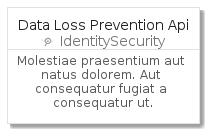

The diagram above was rendered by PlantUML. Its source (embedded in the PNG):
@startuml
' configures the library
!global $INCLUSION_MODE="local"
!global $LIB_BASE_LOCATION="../../.."
' loads the library
!include $LIB_BASE_LOCATION/bootstrap.puml
' loads the gcp bootstrap
include('gcp/bootstrap')
' loads the DataLossPreventionApi element
include('gcp/Item/IdentitySecurity/DataLossPreventionApi')
DataLossPreventionApiCard('data_loss_prevention_api', 'Data Loss Prevention Api', 'Molestiae praesentium aut natus dolorem. Aut consequatur fugiat a consequatur ut.')
@enduml